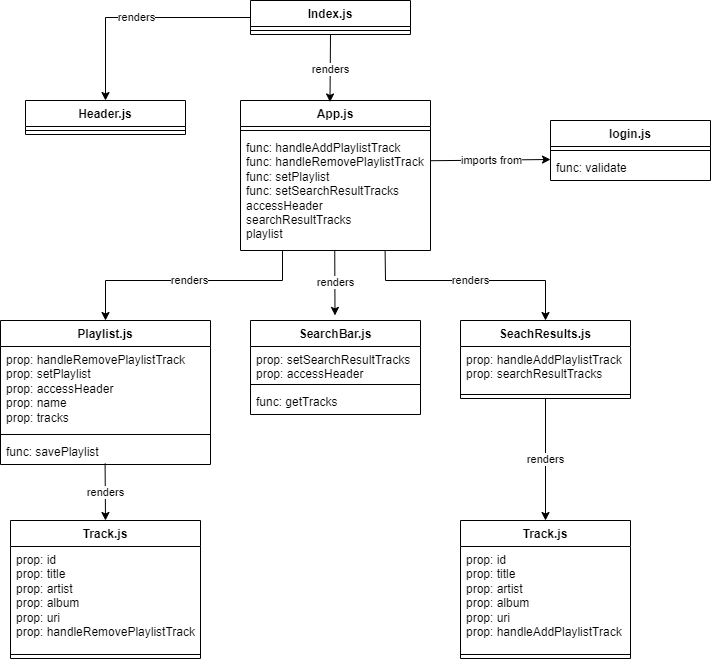

The diagram above was exported from draw.io. Its source (the exported page's mxGraphModel, read from the mxfile embedded in the PNG):
<mxGraphModel dx="1928" dy="937" grid="1" gridSize="10" guides="1" tooltips="1" connect="1" arrows="1" fold="1" page="1" pageScale="1" pageWidth="850" pageHeight="1100" math="0" shadow="0">
  <root>
    <mxCell id="0" />
    <mxCell id="1" parent="0" />
    <mxCell id="Bc--GkPvpAyr_Z80-ZOa-1" value="Index.js" style="swimlane;fontStyle=1;align=center;verticalAlign=top;childLayout=stackLayout;horizontal=1;startSize=26;horizontalStack=0;resizeParent=1;resizeParentMax=0;resizeLast=0;collapsible=1;marginBottom=0;whiteSpace=wrap;html=1;" parent="1" vertex="1">
      <mxGeometry x="340" y="160" width="160" height="34" as="geometry" />
    </mxCell>
    <mxCell id="Bc--GkPvpAyr_Z80-ZOa-3" value="" style="line;strokeWidth=1;fillColor=none;align=left;verticalAlign=middle;spacingTop=-1;spacingLeft=3;spacingRight=3;rotatable=0;labelPosition=right;points=[];portConstraint=eastwest;strokeColor=inherit;" parent="Bc--GkPvpAyr_Z80-ZOa-1" vertex="1">
      <mxGeometry y="26" width="160" height="8" as="geometry" />
    </mxCell>
    <mxCell id="Bc--GkPvpAyr_Z80-ZOa-6" value="App.js" style="swimlane;fontStyle=1;align=center;verticalAlign=top;childLayout=stackLayout;horizontal=1;startSize=26;horizontalStack=0;resizeParent=1;resizeParentMax=0;resizeLast=0;collapsible=1;marginBottom=0;whiteSpace=wrap;html=1;" parent="1" vertex="1">
      <mxGeometry x="330" y="260" width="190" height="150" as="geometry">
        <mxRectangle x="345" y="280" width="80" height="30" as="alternateBounds" />
      </mxGeometry>
    </mxCell>
    <mxCell id="Bc--GkPvpAyr_Z80-ZOa-8" value="" style="line;strokeWidth=1;fillColor=none;align=left;verticalAlign=middle;spacingTop=-1;spacingLeft=3;spacingRight=3;rotatable=0;labelPosition=right;points=[];portConstraint=eastwest;strokeColor=inherit;" parent="Bc--GkPvpAyr_Z80-ZOa-6" vertex="1">
      <mxGeometry y="26" width="190" height="8" as="geometry" />
    </mxCell>
    <mxCell id="Bc--GkPvpAyr_Z80-ZOa-9" value="func: handleAddPlaylistTrack&lt;br&gt;func: handleRemovePlaylistTrack&lt;br&gt;func: setPlaylist&lt;br&gt;func: setSearchResultTracks&lt;br&gt;accessHeader&lt;br&gt;searchResultTracks&lt;br&gt;playlist" style="text;strokeColor=none;fillColor=none;align=left;verticalAlign=top;spacingLeft=4;spacingRight=4;overflow=hidden;rotatable=0;points=[[0,0.5],[1,0.5]];portConstraint=eastwest;whiteSpace=wrap;html=1;" parent="Bc--GkPvpAyr_Z80-ZOa-6" vertex="1">
      <mxGeometry y="34" width="190" height="116" as="geometry" />
    </mxCell>
    <mxCell id="Bc--GkPvpAyr_Z80-ZOa-10" value="Header.js" style="swimlane;fontStyle=1;align=center;verticalAlign=top;childLayout=stackLayout;horizontal=1;startSize=26;horizontalStack=0;resizeParent=1;resizeParentMax=0;resizeLast=0;collapsible=1;marginBottom=0;whiteSpace=wrap;html=1;" parent="1" vertex="1">
      <mxGeometry x="115" y="260" width="160" height="34" as="geometry" />
    </mxCell>
    <mxCell id="Bc--GkPvpAyr_Z80-ZOa-12" value="" style="line;strokeWidth=1;fillColor=none;align=left;verticalAlign=middle;spacingTop=-1;spacingLeft=3;spacingRight=3;rotatable=0;labelPosition=right;points=[];portConstraint=eastwest;strokeColor=inherit;" parent="Bc--GkPvpAyr_Z80-ZOa-10" vertex="1">
      <mxGeometry y="26" width="160" height="8" as="geometry" />
    </mxCell>
    <mxCell id="Bc--GkPvpAyr_Z80-ZOa-14" value="login.js" style="swimlane;fontStyle=1;align=center;verticalAlign=top;childLayout=stackLayout;horizontal=1;startSize=26;horizontalStack=0;resizeParent=1;resizeParentMax=0;resizeLast=0;collapsible=1;marginBottom=0;whiteSpace=wrap;html=1;" parent="1" vertex="1">
      <mxGeometry x="640" y="280" width="160" height="60" as="geometry" />
    </mxCell>
    <mxCell id="Bc--GkPvpAyr_Z80-ZOa-16" value="" style="line;strokeWidth=1;fillColor=none;align=left;verticalAlign=middle;spacingTop=-1;spacingLeft=3;spacingRight=3;rotatable=0;labelPosition=right;points=[];portConstraint=eastwest;strokeColor=inherit;" parent="Bc--GkPvpAyr_Z80-ZOa-14" vertex="1">
      <mxGeometry y="26" width="160" height="8" as="geometry" />
    </mxCell>
    <mxCell id="Bc--GkPvpAyr_Z80-ZOa-17" value="func: validate" style="text;strokeColor=none;fillColor=none;align=left;verticalAlign=top;spacingLeft=4;spacingRight=4;overflow=hidden;rotatable=0;points=[[0,0.5],[1,0.5]];portConstraint=eastwest;whiteSpace=wrap;html=1;" parent="Bc--GkPvpAyr_Z80-ZOa-14" vertex="1">
      <mxGeometry y="34" width="160" height="26" as="geometry" />
    </mxCell>
    <mxCell id="Bc--GkPvpAyr_Z80-ZOa-18" value="SearchBar.js" style="swimlane;fontStyle=1;align=center;verticalAlign=top;childLayout=stackLayout;horizontal=1;startSize=26;horizontalStack=0;resizeParent=1;resizeParentMax=0;resizeLast=0;collapsible=1;marginBottom=0;whiteSpace=wrap;html=1;" parent="1" vertex="1">
      <mxGeometry x="340" y="480" width="170" height="94" as="geometry" />
    </mxCell>
    <mxCell id="Bc--GkPvpAyr_Z80-ZOa-19" value="prop: setSearchResultTracks&lt;br&gt;prop: accessHeader" style="text;strokeColor=none;fillColor=none;align=left;verticalAlign=top;spacingLeft=4;spacingRight=4;overflow=hidden;rotatable=0;points=[[0,0.5],[1,0.5]];portConstraint=eastwest;whiteSpace=wrap;html=1;" parent="Bc--GkPvpAyr_Z80-ZOa-18" vertex="1">
      <mxGeometry y="26" width="170" height="34" as="geometry" />
    </mxCell>
    <mxCell id="Bc--GkPvpAyr_Z80-ZOa-20" value="" style="line;strokeWidth=1;fillColor=none;align=left;verticalAlign=middle;spacingTop=-1;spacingLeft=3;spacingRight=3;rotatable=0;labelPosition=right;points=[];portConstraint=eastwest;strokeColor=inherit;" parent="Bc--GkPvpAyr_Z80-ZOa-18" vertex="1">
      <mxGeometry y="60" width="170" height="8" as="geometry" />
    </mxCell>
    <mxCell id="Bc--GkPvpAyr_Z80-ZOa-21" value="func: getTracks" style="text;strokeColor=none;fillColor=none;align=left;verticalAlign=top;spacingLeft=4;spacingRight=4;overflow=hidden;rotatable=0;points=[[0,0.5],[1,0.5]];portConstraint=eastwest;whiteSpace=wrap;html=1;" parent="Bc--GkPvpAyr_Z80-ZOa-18" vertex="1">
      <mxGeometry y="68" width="170" height="26" as="geometry" />
    </mxCell>
    <mxCell id="Bc--GkPvpAyr_Z80-ZOa-22" value="Playlist.js" style="swimlane;fontStyle=1;align=center;verticalAlign=top;childLayout=stackLayout;horizontal=1;startSize=26;horizontalStack=0;resizeParent=1;resizeParentMax=0;resizeLast=0;collapsible=1;marginBottom=0;whiteSpace=wrap;html=1;" parent="1" vertex="1">
      <mxGeometry x="90" y="480" width="210" height="144" as="geometry" />
    </mxCell>
    <mxCell id="Bc--GkPvpAyr_Z80-ZOa-23" value="prop: handleRemovePlaylistTrack&lt;br&gt;prop: setPlaylist&lt;br&gt;prop: accessHeader&lt;br&gt;prop: name&lt;br&gt;prop: tracks" style="text;strokeColor=none;fillColor=none;align=left;verticalAlign=top;spacingLeft=4;spacingRight=4;overflow=hidden;rotatable=0;points=[[0,0.5],[1,0.5]];portConstraint=eastwest;whiteSpace=wrap;html=1;" parent="Bc--GkPvpAyr_Z80-ZOa-22" vertex="1">
      <mxGeometry y="26" width="210" height="84" as="geometry" />
    </mxCell>
    <mxCell id="Bc--GkPvpAyr_Z80-ZOa-24" value="" style="line;strokeWidth=1;fillColor=none;align=left;verticalAlign=middle;spacingTop=-1;spacingLeft=3;spacingRight=3;rotatable=0;labelPosition=right;points=[];portConstraint=eastwest;strokeColor=inherit;" parent="Bc--GkPvpAyr_Z80-ZOa-22" vertex="1">
      <mxGeometry y="110" width="210" height="8" as="geometry" />
    </mxCell>
    <mxCell id="Bc--GkPvpAyr_Z80-ZOa-25" value="func: savePlaylist" style="text;strokeColor=none;fillColor=none;align=left;verticalAlign=top;spacingLeft=4;spacingRight=4;overflow=hidden;rotatable=0;points=[[0,0.5],[1,0.5]];portConstraint=eastwest;whiteSpace=wrap;html=1;" parent="Bc--GkPvpAyr_Z80-ZOa-22" vertex="1">
      <mxGeometry y="118" width="210" height="26" as="geometry" />
    </mxCell>
    <mxCell id="Bc--GkPvpAyr_Z80-ZOa-26" value="SeachResults.js" style="swimlane;fontStyle=1;align=center;verticalAlign=top;childLayout=stackLayout;horizontal=1;startSize=26;horizontalStack=0;resizeParent=1;resizeParentMax=0;resizeLast=0;collapsible=1;marginBottom=0;whiteSpace=wrap;html=1;" parent="1" vertex="1">
      <mxGeometry x="550" y="480" width="170" height="78" as="geometry" />
    </mxCell>
    <mxCell id="Bc--GkPvpAyr_Z80-ZOa-27" value="prop: handleAddPlaylistTrack&lt;br&gt;prop: searchResultTracks" style="text;strokeColor=none;fillColor=none;align=left;verticalAlign=top;spacingLeft=4;spacingRight=4;overflow=hidden;rotatable=0;points=[[0,0.5],[1,0.5]];portConstraint=eastwest;whiteSpace=wrap;html=1;" parent="Bc--GkPvpAyr_Z80-ZOa-26" vertex="1">
      <mxGeometry y="26" width="170" height="44" as="geometry" />
    </mxCell>
    <mxCell id="Bc--GkPvpAyr_Z80-ZOa-28" value="" style="line;strokeWidth=1;fillColor=none;align=left;verticalAlign=middle;spacingTop=-1;spacingLeft=3;spacingRight=3;rotatable=0;labelPosition=right;points=[];portConstraint=eastwest;strokeColor=inherit;" parent="Bc--GkPvpAyr_Z80-ZOa-26" vertex="1">
      <mxGeometry y="70" width="170" height="8" as="geometry" />
    </mxCell>
    <mxCell id="Bc--GkPvpAyr_Z80-ZOa-30" value="Track.js" style="swimlane;fontStyle=1;align=center;verticalAlign=top;childLayout=stackLayout;horizontal=1;startSize=26;horizontalStack=0;resizeParent=1;resizeParentMax=0;resizeLast=0;collapsible=1;marginBottom=0;whiteSpace=wrap;html=1;" parent="1" vertex="1">
      <mxGeometry x="100" y="680" width="190" height="138" as="geometry" />
    </mxCell>
    <mxCell id="Bc--GkPvpAyr_Z80-ZOa-31" value="prop: id&lt;br&gt;prop: title&lt;br&gt;prop: artist&lt;br&gt;prop: album&lt;br&gt;prop: uri&lt;br&gt;prop: handleRemovePlaylistTrack" style="text;strokeColor=none;fillColor=none;align=left;verticalAlign=top;spacingLeft=4;spacingRight=4;overflow=hidden;rotatable=0;points=[[0,0.5],[1,0.5]];portConstraint=eastwest;whiteSpace=wrap;html=1;" parent="Bc--GkPvpAyr_Z80-ZOa-30" vertex="1">
      <mxGeometry y="26" width="190" height="104" as="geometry" />
    </mxCell>
    <mxCell id="Bc--GkPvpAyr_Z80-ZOa-32" value="" style="line;strokeWidth=1;fillColor=none;align=left;verticalAlign=middle;spacingTop=-1;spacingLeft=3;spacingRight=3;rotatable=0;labelPosition=right;points=[];portConstraint=eastwest;strokeColor=inherit;" parent="Bc--GkPvpAyr_Z80-ZOa-30" vertex="1">
      <mxGeometry y="130" width="190" height="8" as="geometry" />
    </mxCell>
    <mxCell id="Bc--GkPvpAyr_Z80-ZOa-34" value="Track.js" style="swimlane;fontStyle=1;align=center;verticalAlign=top;childLayout=stackLayout;horizontal=1;startSize=26;horizontalStack=0;resizeParent=1;resizeParentMax=0;resizeLast=0;collapsible=1;marginBottom=0;whiteSpace=wrap;html=1;" parent="1" vertex="1">
      <mxGeometry x="550" y="680" width="170" height="138" as="geometry" />
    </mxCell>
    <mxCell id="Bc--GkPvpAyr_Z80-ZOa-35" value="prop: id&lt;br&gt;prop: title&lt;br&gt;prop: artist&lt;br&gt;prop: album&lt;br&gt;prop: uri&lt;br&gt;prop: handleAddPlaylistTrack" style="text;strokeColor=none;fillColor=none;align=left;verticalAlign=top;spacingLeft=4;spacingRight=4;overflow=hidden;rotatable=0;points=[[0,0.5],[1,0.5]];portConstraint=eastwest;whiteSpace=wrap;html=1;" parent="Bc--GkPvpAyr_Z80-ZOa-34" vertex="1">
      <mxGeometry y="26" width="170" height="104" as="geometry" />
    </mxCell>
    <mxCell id="Bc--GkPvpAyr_Z80-ZOa-36" value="" style="line;strokeWidth=1;fillColor=none;align=left;verticalAlign=middle;spacingTop=-1;spacingLeft=3;spacingRight=3;rotatable=0;labelPosition=right;points=[];portConstraint=eastwest;strokeColor=inherit;" parent="Bc--GkPvpAyr_Z80-ZOa-34" vertex="1">
      <mxGeometry y="130" width="170" height="8" as="geometry" />
    </mxCell>
    <mxCell id="Bc--GkPvpAyr_Z80-ZOa-39" value="" style="endArrow=classic;html=1;rounded=0;entryX=0;entryY=0.5;entryDx=0;entryDy=0;exitX=1.002;exitY=0.226;exitDx=0;exitDy=0;exitPerimeter=0;" parent="1" source="Bc--GkPvpAyr_Z80-ZOa-9" edge="1">
      <mxGeometry relative="1" as="geometry">
        <mxPoint x="530" y="320" as="sourcePoint" />
        <mxPoint x="640" y="319" as="targetPoint" />
      </mxGeometry>
    </mxCell>
    <mxCell id="Bc--GkPvpAyr_Z80-ZOa-40" value="imports from" style="edgeLabel;resizable=0;html=1;align=center;verticalAlign=middle;" parent="Bc--GkPvpAyr_Z80-ZOa-39" connectable="0" vertex="1">
      <mxGeometry relative="1" as="geometry" />
    </mxCell>
    <mxCell id="Bc--GkPvpAyr_Z80-ZOa-41" value="" style="endArrow=classic;html=1;rounded=0;exitX=0.5;exitY=1;exitDx=0;exitDy=0;entryX=0.471;entryY=0.01;entryDx=0;entryDy=0;entryPerimeter=0;" parent="1" source="Bc--GkPvpAyr_Z80-ZOa-1" target="Bc--GkPvpAyr_Z80-ZOa-6" edge="1">
      <mxGeometry relative="1" as="geometry">
        <mxPoint x="360" y="220" as="sourcePoint" />
        <mxPoint x="425" y="240" as="targetPoint" />
      </mxGeometry>
    </mxCell>
    <mxCell id="Bc--GkPvpAyr_Z80-ZOa-42" value="renders" style="edgeLabel;resizable=0;html=1;align=center;verticalAlign=middle;" parent="Bc--GkPvpAyr_Z80-ZOa-41" connectable="0" vertex="1">
      <mxGeometry relative="1" as="geometry" />
    </mxCell>
    <mxCell id="Bc--GkPvpAyr_Z80-ZOa-43" value="" style="endArrow=classic;html=1;rounded=0;exitX=0;exitY=0.5;exitDx=0;exitDy=0;entryX=0.5;entryY=0;entryDx=0;entryDy=0;" parent="1" source="Bc--GkPvpAyr_Z80-ZOa-1" target="Bc--GkPvpAyr_Z80-ZOa-10" edge="1">
      <mxGeometry relative="1" as="geometry">
        <mxPoint x="200" y="210" as="sourcePoint" />
        <mxPoint x="300" y="210" as="targetPoint" />
        <Array as="points">
          <mxPoint x="195" y="177" />
        </Array>
      </mxGeometry>
    </mxCell>
    <mxCell id="Bc--GkPvpAyr_Z80-ZOa-44" value="renders" style="edgeLabel;resizable=0;html=1;align=center;verticalAlign=middle;" parent="Bc--GkPvpAyr_Z80-ZOa-43" connectable="0" vertex="1">
      <mxGeometry relative="1" as="geometry" />
    </mxCell>
    <mxCell id="Bc--GkPvpAyr_Z80-ZOa-45" value="" style="endArrow=classic;html=1;rounded=0;entryX=0.497;entryY=-0.054;entryDx=0;entryDy=0;entryPerimeter=0;exitX=0.496;exitY=0.995;exitDx=0;exitDy=0;exitPerimeter=0;" parent="1" source="Bc--GkPvpAyr_Z80-ZOa-9" target="Bc--GkPvpAyr_Z80-ZOa-18" edge="1">
      <mxGeometry relative="1" as="geometry">
        <mxPoint x="460" y="440" as="sourcePoint" />
        <mxPoint x="520" y="410" as="targetPoint" />
      </mxGeometry>
    </mxCell>
    <mxCell id="Bc--GkPvpAyr_Z80-ZOa-46" value="renders" style="edgeLabel;resizable=0;html=1;align=center;verticalAlign=middle;" parent="Bc--GkPvpAyr_Z80-ZOa-45" connectable="0" vertex="1">
      <mxGeometry relative="1" as="geometry" />
    </mxCell>
    <mxCell id="Bc--GkPvpAyr_Z80-ZOa-47" value="" style="endArrow=classic;html=1;rounded=0;entryX=0.5;entryY=0;entryDx=0;entryDy=0;exitX=0.221;exitY=1.005;exitDx=0;exitDy=0;exitPerimeter=0;" parent="1" source="Bc--GkPvpAyr_Z80-ZOa-9" target="Bc--GkPvpAyr_Z80-ZOa-22" edge="1">
      <mxGeometry relative="1" as="geometry">
        <mxPoint x="400" y="410" as="sourcePoint" />
        <mxPoint x="560" y="410" as="targetPoint" />
        <Array as="points">
          <mxPoint x="372" y="440" />
          <mxPoint x="195" y="440" />
        </Array>
      </mxGeometry>
    </mxCell>
    <mxCell id="Bc--GkPvpAyr_Z80-ZOa-48" value="renders" style="edgeLabel;resizable=0;html=1;align=center;verticalAlign=middle;" parent="Bc--GkPvpAyr_Z80-ZOa-47" connectable="0" vertex="1">
      <mxGeometry relative="1" as="geometry" />
    </mxCell>
    <mxCell id="Bc--GkPvpAyr_Z80-ZOa-49" value="" style="endArrow=classic;html=1;rounded=0;entryX=0.5;entryY=0;entryDx=0;entryDy=0;exitX=0.761;exitY=0.997;exitDx=0;exitDy=0;exitPerimeter=0;" parent="1" source="Bc--GkPvpAyr_Z80-ZOa-9" target="Bc--GkPvpAyr_Z80-ZOa-26" edge="1">
      <mxGeometry relative="1" as="geometry">
        <mxPoint x="450" y="420" as="sourcePoint" />
        <mxPoint x="620" y="420" as="targetPoint" />
        <Array as="points">
          <mxPoint x="475" y="440" />
          <mxPoint x="635" y="440" />
        </Array>
      </mxGeometry>
    </mxCell>
    <mxCell id="Bc--GkPvpAyr_Z80-ZOa-50" value="renders" style="edgeLabel;resizable=0;html=1;align=center;verticalAlign=middle;" parent="Bc--GkPvpAyr_Z80-ZOa-49" connectable="0" vertex="1">
      <mxGeometry relative="1" as="geometry" />
    </mxCell>
    <mxCell id="Bc--GkPvpAyr_Z80-ZOa-51" value="" style="endArrow=classic;html=1;rounded=0;entryX=0.5;entryY=0;entryDx=0;entryDy=0;exitX=0.498;exitY=0.962;exitDx=0;exitDy=0;exitPerimeter=0;" parent="1" source="Bc--GkPvpAyr_Z80-ZOa-25" target="Bc--GkPvpAyr_Z80-ZOa-30" edge="1">
      <mxGeometry relative="1" as="geometry">
        <mxPoint x="210" y="640" as="sourcePoint" />
        <mxPoint x="380" y="630" as="targetPoint" />
      </mxGeometry>
    </mxCell>
    <mxCell id="Bc--GkPvpAyr_Z80-ZOa-52" value="renders" style="edgeLabel;resizable=0;html=1;align=center;verticalAlign=middle;" parent="Bc--GkPvpAyr_Z80-ZOa-51" connectable="0" vertex="1">
      <mxGeometry relative="1" as="geometry" />
    </mxCell>
    <mxCell id="Bc--GkPvpAyr_Z80-ZOa-53" value="" style="endArrow=classic;html=1;rounded=0;entryX=0.5;entryY=0;entryDx=0;entryDy=0;exitX=0.5;exitY=1;exitDx=0;exitDy=0;" parent="1" source="Bc--GkPvpAyr_Z80-ZOa-26" target="Bc--GkPvpAyr_Z80-ZOa-34" edge="1">
      <mxGeometry relative="1" as="geometry">
        <mxPoint x="660" y="590" as="sourcePoint" />
        <mxPoint x="730" y="620" as="targetPoint" />
      </mxGeometry>
    </mxCell>
    <mxCell id="Bc--GkPvpAyr_Z80-ZOa-54" value="renders" style="edgeLabel;resizable=0;html=1;align=center;verticalAlign=middle;" parent="Bc--GkPvpAyr_Z80-ZOa-53" connectable="0" vertex="1">
      <mxGeometry relative="1" as="geometry" />
    </mxCell>
  </root>
</mxGraphModel>